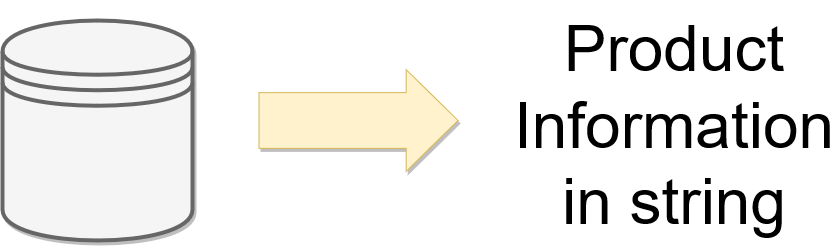

The diagram above was exported from draw.io. Its source (the exported page's mxGraphModel, read from the mxfile embedded in the PNG):
<mxGraphModel dx="486" dy="698" grid="1" gridSize="10" guides="1" tooltips="1" connect="1" arrows="1" fold="1" page="1" pageScale="1" pageWidth="827" pageHeight="1169" math="0" shadow="0">
  <root>
    <mxCell id="0" />
    <mxCell id="1" parent="0" />
    <mxCell id="DKq20Blun7CDPkPsw0Yr-20" value="" style="shape=flexArrow;endArrow=classic;html=1;rounded=0;endWidth=45.04201680672269;endSize=16.941176470588236;width=55.714285714285715;shadow=1;fillColor=#fff2cc;strokeColor=#d6b656;" edge="1" parent="1">
      <mxGeometry width="50" height="50" relative="1" as="geometry">
        <mxPoint x="1720" y="660" as="sourcePoint" />
        <mxPoint x="1920" y="660" as="targetPoint" />
      </mxGeometry>
    </mxCell>
    <mxCell id="DKq20Blun7CDPkPsw0Yr-31" value="" style="shape=datastore;whiteSpace=wrap;html=1;shadow=1;fillColor=#f5f5f5;fontColor=#333333;strokeColor=#666666;strokeWidth=4;" vertex="1" parent="1">
      <mxGeometry x="1464" y="560" width="190" height="220" as="geometry" />
    </mxCell>
    <mxCell id="DKq20Blun7CDPkPsw0Yr-33" value="&lt;font style=&quot;font-size: 64px;&quot;&gt;Product Information in string&lt;br&gt;&lt;/font&gt;" style="text;html=1;strokeColor=none;fillColor=none;align=center;verticalAlign=middle;whiteSpace=wrap;rounded=0;" vertex="1" parent="1">
      <mxGeometry x="1980" y="540" width="312" height="250" as="geometry" />
    </mxCell>
  </root>
</mxGraphModel>